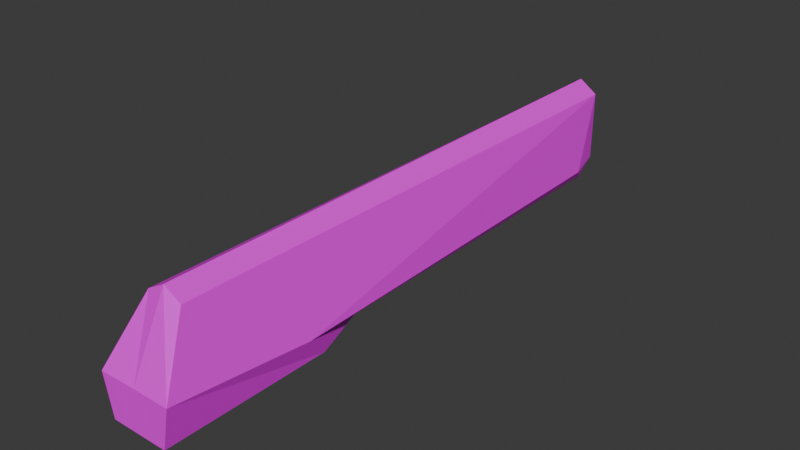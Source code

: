 # Source: Pistol_Body_02.blend  (saved by Blender 4.4.32; exported with 4.5.12 LTS)
import bpy
from mathutils import Matrix  # noqa: F401  (used for matrix-valued properties, if any)

bpy.ops.wm.read_factory_settings(use_empty=True)
scene = bpy.context.scene
scene.name = 'Scene'

# ---- images (referenced by path relative to the original .blend; pixels are not part of the script)
import os
ASSET_DIR = os.environ.get("B2B_ASSET_DIR", "")  # directory of the original .blend (textures are referenced by path, not embedded)
HERE = os.path.dirname(os.path.abspath(__file__))  # packed textures are extracted next to this script under _unpacked/

def load_image(name, relpath, width, height, colorspace="sRGB"):
    """Load a texture the original file referenced (path relative to the .blend, or extracted next to this script)."""
    p = next((c for c in (os.path.join(HERE, relpath), os.path.join(ASSET_DIR, relpath)) if relpath and os.path.exists(c)), "")
    if p:
        img = bpy.data.images.load(p, check_existing=True)
        img.name = name
    else:  # same state as the original file: an image datablock whose file is absent (Cycles renders it pink)
        img = bpy.data.images.new(name, width, height)
        img.source = "FILE"
        img.filepath = "//" + (relpath or name)
    img.colorspace_settings.name = colorspace
    return img
img_pistol_02_bd_png = load_image('Pistol_02_Bd.png', 'Pistol_02_Bd.png', 1024, 1024, 'sRGB')

# ---- materials (node trees are filled in below, after node groups)
mat_x = bpy.data.materials.new('マテリアル')

# ---- material node trees
mat_x.use_nodes = True; mat_x.node_tree.nodes.clear()
_N = mat_x.node_tree.nodes; _L = mat_x.node_tree.links
n0 = _N.new('ShaderNodeBsdfPrincipled'); n0.name = 'プリンシプルBSDF'; n0.location = (10, 300)
n1 = _N.new('ShaderNodeOutputMaterial'); n1.name = 'マテリアル出力'; n1.location = (300, 300)
n2 = _N.new('ShaderNodeTexImage'); n2.name = '画像テクスチャ'; n2.location = (-404, 228)
n2.image = img_pistol_02_bd_png
_L.new(n0.outputs[0], n1.inputs[0])
_L.new(n2.outputs[0], n0.inputs[0])
n1.is_active_output = True

# ---- world
world_world = bpy.data.worlds.new('World'); scene.world = world_world
world_world.use_nodes = True; world_world.node_tree.nodes.clear()
_N = world_world.node_tree.nodes; _L = world_world.node_tree.links
n0 = _N.new('ShaderNodeOutputWorld'); n0.name = 'World Output'; n0.location = (300, 300)
n1 = _N.new('ShaderNodeBackground'); n1.name = 'Background'; n1.location = (10, 300)
n1.inputs[0].default_value = (0.05088, 0.05088, 0.05088, 1.0)
_L.new(n1.outputs[0], n0.inputs[0])
n0.is_active_output = True
world_world.color = (0.05088, 0.05088, 0.05088)
world_world.sun_shadow_jitter_overblur = 0.0

# ---- meshes
me_001 = bpy.data.meshes.new('立方体.001')
me_001.from_pydata([(1.244, -0.4297, -0.1161), (0.7994, -0.1832, 2.432), (-1.14, -0.429, -0.1161), (-0.6939, -0.1825, 2.432), (1.248, 0.7186, -0.1365), (0.8396, 3.51, 0.1716), (1.583, -0.4297, 0.9003), (0.05159, -0.4294, -0.1161), (0.05272, -0.1828, 2.683), (-1.48, -0.429, 0.9003), (-1.135, 0.7193, -0.1365), (-0.7157, 3.511, 0.1716), (0.06519, 3.653, 2.683), (-0.6786, 1.079, 0.1257), (0.05092, -0.4273, 0.9003), (0.7956, 1.078, 0.1257), (-0.6991, 3.656, 2.356), (0.8319, 3.653, 0.5723), (-0.6999, 3.653, 0.5723), (-1.473, 0.5549, 0.508), (1.59, 0.5543, 0.508), (1.166, 3.404, 0.4751), (-1.042, 3.404, 0.4751), (0.8327, 3.655, 2.356)], [], [(14, 8, 3, 9), (16, 12, 23, 17, 18), (23, 12, 8, 1), (15, 20, 1, 6, 0, 4), (7, 14, 9, 2), (0, 6, 14, 7), (6, 1, 8, 14), (5, 21, 20, 15), (22, 19, 3, 16), (7, 2, 10, 4, 0), (9, 3, 19, 13, 10, 2), (13, 19, 22, 11), (4, 10, 13, 15), (11, 22, 18), (17, 21, 5), (18, 17, 5, 11), (20, 21, 23, 1), (11, 5, 15, 13), (18, 22, 16), (16, 3, 8, 12), (21, 17, 23)])
_uv = me_001.uv_layers.new(name='UVマップ')
_uv.uv.foreach_set('vector', [0.2207, 0.7042, -1.602e-08, 0.7044, 0.03076, 0.6126, 0.2208, 0.516, 0.7708, 0.03952, 0.8647, 1.23e-08, 0.959, 0.03952, 0.9589, 0.2556, 0.7707, 0.2556, 0.4179, 0.5059, 0.3644, 0.5147, 0.3644, 0.04603, 0.4084, 0.03706, 0.6886, 0.1957, 0.6565, 0.1209, 0.4084, 0.03706, 0.6087, 1.127e-08, 0.7261, 0.006248, 0.7286, 0.1466, 0.3453, 0.7042, 0.2207, 0.7042, 0.2208, 0.516, 0.3453, 0.5579, 0.3453, 0.8508, 0.2208, 0.8925, 0.2207, 0.7042, 0.3453, 0.7042, 0.2208, 0.8925, 0.03076, 0.7961, -1.602e-08, 0.7044, 0.2207, 0.7042, 0.6485, 0.5147, 0.6886, 0.5269, 0.7408, 0.8769, 0.6432, 0.8136, 0.07586, 0.4749, 0.07219, 0.121, 0.3203, 0.03779, 0.3107, 0.5066, 0.5518, 0.9995, 0.4054, 0.9995, 0.4059, 0.8585, 0.6988, 0.8585, 0.6983, 0.9995, 0.1198, -9.109e-09, 0.3203, 0.03779, 0.07219, 0.121, 0.04016, 0.1966, -1.637e-08, 0.147, 0.002473, 0.006656, 0.462, 0.8136, 0.3644, 0.8769, 0.4172, 0.5269, 0.4574, 0.5147, 0.6988, 0.8585, 0.4059, 0.8585, 0.462, 0.8136, 0.6432, 0.8136, 0.7688, 0.3071, 0.7286, 0.2726, 0.7707, 0.2556, 0.9589, 0.2556, 1.0, 0.2726, 0.9599, 0.3071, 0.7707, 0.2556, 0.9589, 0.2556, 0.9599, 0.3071, 0.7688, 0.3071, 0.6565, 0.1209, 0.6527, 0.4746, 0.4179, 0.5059, 0.4084, 0.03706, 0.4574, 0.5147, 0.6485, 0.5147, 0.6432, 0.8136, 0.462, 0.8136, 0.7707, 0.2556, 0.7286, 0.2726, 0.7708, 0.03952, 0.3107, 0.5066, 0.3203, 0.03779, 0.3644, 0.04742, 0.3644, 0.516, 1.0, 0.2726, 0.9589, 0.2556, 0.959, 0.03952])
me_001.materials.append(mat_x)
me_001.update()

# ---- objects
ob_x = bpy.data.objects.new('立方体', me_001)

# ---- transforms, parenting, visibility, modifiers, constraints
ob_x.location = (0.01399, -3.096, -0.4489)
ob_x.scale = (0.2381, 1.447, 0.3943)

# ---- collection membership
scene.collection.objects.link(ob_x)

# ---- scene / render settings (as saved in the file)
scene.frame_start = 1; scene.frame_end = 250; scene.frame_set(1)
scene.render.engine = 'BLENDER_EEVEE_NEXT'
bpy.context.view_layer.update()

# ---- added for rendering (the .blend has no active camera and no usable light): camera, sun
cam_auto = bpy.data.cameras.new('AutoCamera')
cam_auto.lens = 50.0
cam_auto.sensor_width = 36.0
cam_auto.clip_end = 1000.0
ob_auto_camera = bpy.data.objects.new('AutoCamera', cam_auto)
scene.collection.objects.link(ob_auto_camera)
ob_auto_camera.location = (5.6338, -7.4899, 4.53854)
ob_auto_camera.rotation_euler = (1.09748, -7.21219e-08, 0.694738)
scene.camera = ob_auto_camera
light_auto_sun = bpy.data.lights.new('AutoSun', 'SUN')
light_auto_sun.energy = 3.0
light_auto_sun.angle = 0.0523599
ob_auto_sun = bpy.data.objects.new('AutoSun', light_auto_sun)
scene.collection.objects.link(ob_auto_sun)
ob_auto_sun.rotation_euler = (0.872665, 0.174533, 0.523599)
bpy.context.view_layer.update()
